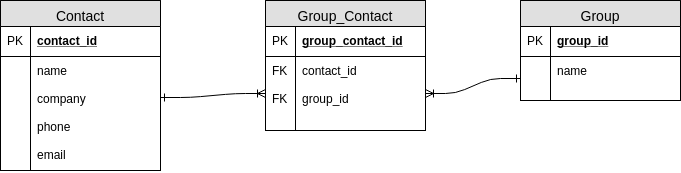

The diagram above was exported from draw.io. Its source (the exported page's mxGraphModel, read from the mxfile embedded in the PNG):
<mxGraphModel dx="786" dy="431" grid="1" gridSize="10" guides="1" tooltips="1" connect="1" arrows="1" fold="1" page="1" pageScale="1" pageWidth="850" pageHeight="1100" background="#ffffff" math="0" shadow="0">
  <root>
    <mxCell id="0" />
    <mxCell id="1" parent="0" />
    <mxCell id="2" value="Contact&#10;" style="swimlane;fontStyle=0;childLayout=stackLayout;horizontal=1;startSize=26;fillColor=#e0e0e0;horizontalStack=0;resizeParent=1;resizeParentMax=0;resizeLast=0;collapsible=1;marginBottom=0;swimlaneFillColor=#ffffff;align=center;fontSize=14;html=0;verticalAlign=top;" vertex="1" parent="1">
      <mxGeometry x="50" y="40" width="160" height="170" as="geometry" />
    </mxCell>
    <mxCell id="3" value="contact_id" style="shape=partialRectangle;top=0;left=0;right=0;bottom=1;align=left;verticalAlign=middle;fillColor=none;spacingLeft=34;spacingRight=4;overflow=hidden;rotatable=0;points=[[0,0.5],[1,0.5]];portConstraint=eastwest;dropTarget=0;fontStyle=5;fontSize=12;" vertex="1" parent="2">
      <mxGeometry y="26" width="160" height="30" as="geometry" />
    </mxCell>
    <mxCell id="4" value="PK" style="shape=partialRectangle;top=0;left=0;bottom=0;fillColor=none;align=left;verticalAlign=middle;spacingLeft=4;spacingRight=4;overflow=hidden;rotatable=0;points=[];portConstraint=eastwest;part=1;fontSize=12;" vertex="1" connectable="0" parent="3">
      <mxGeometry width="30" height="30" as="geometry" />
    </mxCell>
    <mxCell id="5" value="name&#10;&#10;company&#10;&#10;phone&#10;&#10;email&#10;" style="shape=partialRectangle;top=0;left=0;right=0;bottom=0;align=left;verticalAlign=top;fillColor=none;spacingLeft=34;spacingRight=4;overflow=hidden;rotatable=0;points=[[0,0.5],[1,0.5]];portConstraint=eastwest;dropTarget=0;fontSize=12;" vertex="1" parent="2">
      <mxGeometry y="56" width="160" height="114" as="geometry" />
    </mxCell>
    <mxCell id="6" value="" style="shape=partialRectangle;top=0;left=0;bottom=0;fillColor=none;align=left;verticalAlign=top;spacingLeft=4;spacingRight=4;overflow=hidden;rotatable=0;points=[];portConstraint=eastwest;part=1;fontSize=12;" vertex="1" connectable="0" parent="5">
      <mxGeometry width="30" height="114" as="geometry" />
    </mxCell>
    <mxCell id="14" value="Group_Contact" style="swimlane;fontStyle=0;childLayout=stackLayout;horizontal=1;startSize=26;fillColor=#e0e0e0;horizontalStack=0;resizeParent=1;resizeParentMax=0;resizeLast=0;collapsible=1;marginBottom=0;swimlaneFillColor=#ffffff;align=center;fontSize=14;html=0;verticalAlign=top;" vertex="1" parent="1">
      <mxGeometry x="315" y="40" width="160" height="130" as="geometry" />
    </mxCell>
    <mxCell id="15" value="group_contact_id" style="shape=partialRectangle;top=0;left=0;right=0;bottom=1;align=left;verticalAlign=middle;fillColor=none;spacingLeft=34;spacingRight=4;overflow=hidden;rotatable=0;points=[[0,0.5],[1,0.5]];portConstraint=eastwest;dropTarget=0;fontStyle=5;fontSize=12;" vertex="1" parent="14">
      <mxGeometry y="26" width="160" height="30" as="geometry" />
    </mxCell>
    <mxCell id="16" value="PK" style="shape=partialRectangle;top=0;left=0;bottom=0;fillColor=none;align=left;verticalAlign=middle;spacingLeft=4;spacingRight=4;overflow=hidden;rotatable=0;points=[];portConstraint=eastwest;part=1;fontSize=12;" vertex="1" connectable="0" parent="15">
      <mxGeometry width="30" height="30" as="geometry" />
    </mxCell>
    <mxCell id="17" value="contact_id&#10;&#10;group_id" style="shape=partialRectangle;top=0;left=0;right=0;bottom=0;align=left;verticalAlign=top;fillColor=none;spacingLeft=34;spacingRight=4;overflow=hidden;rotatable=0;points=[[0,0.5],[1,0.5]];portConstraint=eastwest;dropTarget=0;fontSize=12;" vertex="1" parent="14">
      <mxGeometry y="56" width="160" height="74" as="geometry" />
    </mxCell>
    <mxCell id="18" value="FK&#10;&#10;FK&#10;" style="shape=partialRectangle;top=0;left=0;bottom=0;fillColor=none;align=left;verticalAlign=top;spacingLeft=4;spacingRight=4;overflow=hidden;rotatable=0;points=[];portConstraint=eastwest;part=1;fontSize=12;" vertex="1" connectable="0" parent="17">
      <mxGeometry width="30" height="74" as="geometry" />
    </mxCell>
    <mxCell id="19" value="Group&#10;" style="swimlane;fontStyle=0;childLayout=stackLayout;horizontal=1;startSize=26;fillColor=#e0e0e0;horizontalStack=0;resizeParent=1;resizeParentMax=0;resizeLast=0;collapsible=1;marginBottom=0;swimlaneFillColor=#ffffff;align=center;fontSize=14;html=0;verticalAlign=top;" vertex="1" parent="1">
      <mxGeometry x="570" y="40" width="160" height="100" as="geometry" />
    </mxCell>
    <mxCell id="20" value="group_id" style="shape=partialRectangle;top=0;left=0;right=0;bottom=1;align=left;verticalAlign=middle;fillColor=none;spacingLeft=34;spacingRight=4;overflow=hidden;rotatable=0;points=[[0,0.5],[1,0.5]];portConstraint=eastwest;dropTarget=0;fontStyle=5;fontSize=12;" vertex="1" parent="19">
      <mxGeometry y="26" width="160" height="30" as="geometry" />
    </mxCell>
    <mxCell id="21" value="PK" style="shape=partialRectangle;top=0;left=0;bottom=0;fillColor=none;align=left;verticalAlign=middle;spacingLeft=4;spacingRight=4;overflow=hidden;rotatable=0;points=[];portConstraint=eastwest;part=1;fontSize=12;" vertex="1" connectable="0" parent="20">
      <mxGeometry width="30" height="30" as="geometry" />
    </mxCell>
    <mxCell id="22" value="name&#10;" style="shape=partialRectangle;top=0;left=0;right=0;bottom=0;align=left;verticalAlign=top;fillColor=none;spacingLeft=34;spacingRight=4;overflow=hidden;rotatable=0;points=[[0,0.5],[1,0.5]];portConstraint=eastwest;dropTarget=0;fontSize=12;" vertex="1" parent="19">
      <mxGeometry y="56" width="160" height="44" as="geometry" />
    </mxCell>
    <mxCell id="23" value="" style="shape=partialRectangle;top=0;left=0;bottom=0;fillColor=none;align=left;verticalAlign=top;spacingLeft=4;spacingRight=4;overflow=hidden;rotatable=0;points=[];portConstraint=eastwest;part=1;fontSize=12;" vertex="1" connectable="0" parent="22">
      <mxGeometry width="30" height="44" as="geometry" />
    </mxCell>
    <mxCell id="27" value="" style="edgeStyle=entityRelationEdgeStyle;fontSize=12;html=1;endArrow=ERoneToMany;startArrow=ERone;startFill=0;entryX=0;entryY=0.5;exitX=1;exitY=0.36;exitPerimeter=0;" edge="1" parent="1" source="5" target="17">
      <mxGeometry width="100" height="100" relative="1" as="geometry">
        <mxPoint x="210" y="153" as="sourcePoint" />
        <mxPoint x="310" y="53" as="targetPoint" />
      </mxGeometry>
    </mxCell>
    <mxCell id="28" value="" style="edgeStyle=entityRelationEdgeStyle;fontSize=12;html=1;endArrow=ERone;startArrow=ERoneToMany;startFill=0;entryX=0;entryY=0.5;exitX=1;exitY=0.5;endFill=0;" edge="1" parent="1" source="17" target="22">
      <mxGeometry width="100" height="100" relative="1" as="geometry">
        <mxPoint x="465" y="107" as="sourcePoint" />
        <mxPoint x="570" y="103" as="targetPoint" />
      </mxGeometry>
    </mxCell>
  </root>
</mxGraphModel>